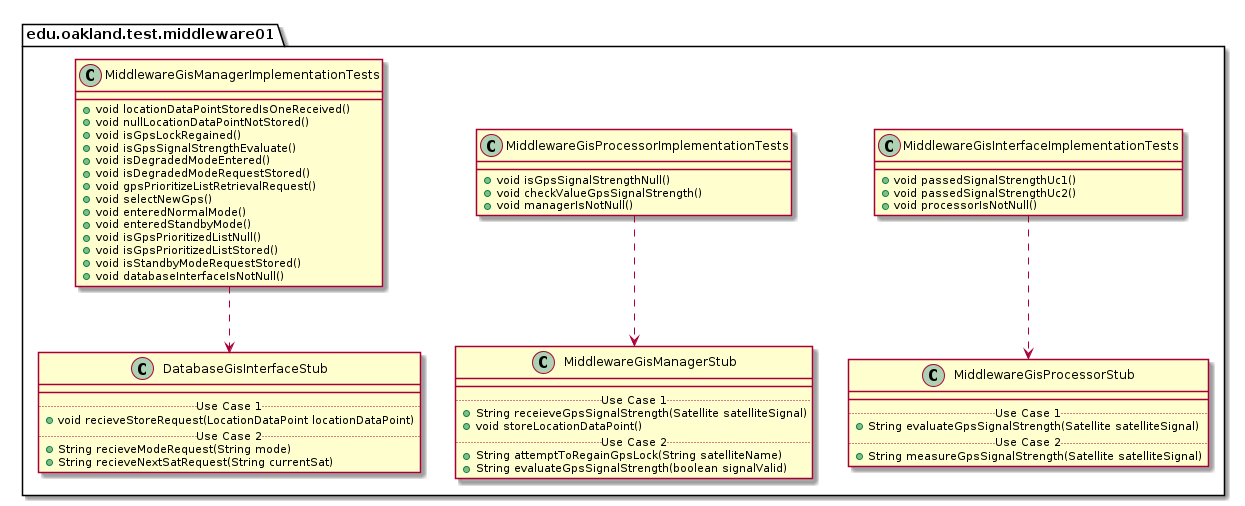

The diagram above was rendered by PlantUML. Its source (embedded in the PNG):
@startuml Middleware01TestPackage_InternalDependencies

package edu.oakland.test.middleware01 {
    
}


package edu.oakland.test.middleware01 {
  class MiddlewareGisInterfaceImplementationTests {
    + void passedSignalStrengthUc1()
    + void passedSignalStrengthUc2()
    + void processorIsNotNull()
  }
}



package edu.oakland.test.middleware01 {
    class MiddlewareGisProcessorStub {
        __
        .. Use Case 1 ..
        + String evaluateGpsSignalStrength(Satellite satelliteSignal)
        .. Use Case 2 ..
        + String measureGpsSignalStrength(Satellite satelliteSignal)
    }
}

MiddlewareGisInterfaceImplementationTests ..> MiddlewareGisProcessorStub

package edu.oakland.test.middleware01 {
  class MiddlewareGisProcessorImplementationTests {
    + void isGpsSignalStrengthNull()
    + void checkValueGpsSignalStrength()
    + void managerIsNotNull()
  }
}



package edu.oakland.test.middleware01 {
    class MiddlewareGisManagerStub {
        __
        .. Use Case 1 ..
        + String receieveGpsSignalStrength(Satellite satelliteSignal)
        + void storeLocationDataPoint()
        .. Use Case 2 ..
        + String attemptToRegainGpsLock(String satelliteName)
        + String evaluateGpsSignalStrength(boolean signalValid)
    }
}

MiddlewareGisProcessorImplementationTests ..> MiddlewareGisManagerStub

package edu.oakland.test.middleware01 {
  class MiddlewareGisManagerImplementationTests {
    + void locationDataPointStoredIsOneReceived()
    + void nullLocationDataPointNotStored()
    + void isGpsLockRegained()
    + void isGpsSignalStrengthEvaluate()
    + void isDegradedModeEntered()
    + void isDegradedModeRequestStored()
    + void gpsPrioritizeListRetrievalRequest()
    + void selectNewGps()
    + void enteredNormalMode()
    + void enteredStandbyMode()
    + void isGpsPrioritizedListNull()
    + void isGpsPrioritizedListStored()
    + void isStandbyModeRequestStored()
    + void databaseInterfaceIsNotNull()
  }
}



package edu.oakland.test.middleware01 {
    class DatabaseGisInterfaceStub {
        __
        .. Use Case 1 ..
        + void recieveStoreRequest(LocationDataPoint locationDataPoint)
        .. Use Case 2 ..
        + String recieveModeRequest(String mode)
        + String recieveNextSatRequest(String currentSat)
    }
}

MiddlewareGisManagerImplementationTests ..> DatabaseGisInterfaceStub

@enduml